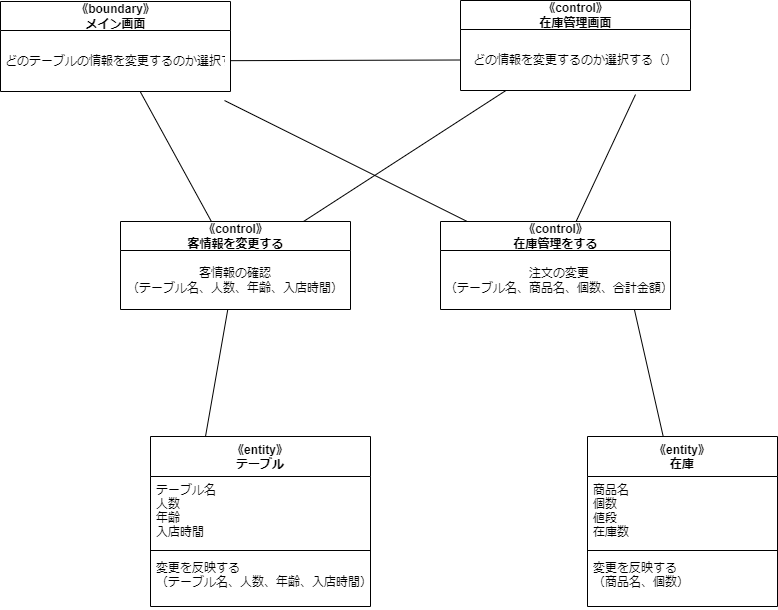

The diagram above was exported from draw.io. Its source (the exported page's mxGraphModel, read from the mxfile embedded in the PNG):
<mxGraphModel dx="897" dy="1785" grid="1" gridSize="10" guides="1" tooltips="1" connect="1" arrows="1" fold="1" page="1" pageScale="1" pageWidth="827" pageHeight="1169" math="0" shadow="0">
  <root>
    <mxCell id="0" />
    <mxCell id="1" parent="0" />
    <mxCell id="8" value="《entity》&#10;テーブル" style="swimlane;fontStyle=1;align=center;verticalAlign=top;childLayout=stackLayout;horizontal=1;startSize=40;horizontalStack=0;resizeParent=1;resizeParentMax=0;resizeLast=0;collapsible=1;marginBottom=0;" parent="1" vertex="1">
      <mxGeometry x="200" y="185" width="220" height="170" as="geometry" />
    </mxCell>
    <mxCell id="9" value="テーブル名&#10;人数&#10;年齢&#10;入店時間" style="text;strokeColor=none;fillColor=none;align=left;verticalAlign=top;spacingLeft=4;spacingRight=4;overflow=hidden;rotatable=0;points=[[0,0.5],[1,0.5]];portConstraint=eastwest;" parent="8" vertex="1">
      <mxGeometry y="40" width="220" height="70" as="geometry" />
    </mxCell>
    <mxCell id="10" value="" style="line;strokeWidth=1;fillColor=none;align=left;verticalAlign=middle;spacingTop=-1;spacingLeft=3;spacingRight=3;rotatable=0;labelPosition=right;points=[];portConstraint=eastwest;strokeColor=inherit;" parent="8" vertex="1">
      <mxGeometry y="110" width="220" height="8" as="geometry" />
    </mxCell>
    <mxCell id="11" value="変更を反映する&#10;（テーブル名、人数、年齢、入店時間）、" style="text;strokeColor=none;fillColor=none;align=left;verticalAlign=top;spacingLeft=4;spacingRight=4;overflow=hidden;rotatable=0;points=[[0,0.5],[1,0.5]];portConstraint=eastwest;" parent="8" vertex="1">
      <mxGeometry y="118" width="220" height="52" as="geometry" />
    </mxCell>
    <mxCell id="16" style="edgeStyle=none;html=1;entryX=0.25;entryY=0;entryDx=0;entryDy=0;endArrow=none;endFill=0;" parent="1" source="17" target="8" edge="1">
      <mxGeometry relative="1" as="geometry" />
    </mxCell>
    <mxCell id="17" value="《control》&lt;br&gt;客情報を変更する" style="swimlane;fontStyle=1;align=center;verticalAlign=middle;childLayout=stackLayout;horizontal=1;startSize=29;horizontalStack=0;resizeParent=1;resizeParentMax=0;resizeLast=0;collapsible=0;marginBottom=0;html=1;" parent="1" vertex="1">
      <mxGeometry x="170" y="-30" width="230" height="88" as="geometry" />
    </mxCell>
    <mxCell id="18" value="客情報の確認&lt;br&gt;（テーブル名、人数、年齢、入店時間）" style="text;html=1;strokeColor=none;fillColor=none;align=center;verticalAlign=middle;spacingLeft=4;spacingRight=4;overflow=hidden;rotatable=0;points=[[0,0.5],[1,0.5]];portConstraint=eastwest;" parent="17" vertex="1">
      <mxGeometry y="29" width="230" height="59" as="geometry" />
    </mxCell>
    <mxCell id="19" style="edgeStyle=none;html=1;endArrow=none;endFill=0;" parent="1" source="20" target="17" edge="1">
      <mxGeometry relative="1" as="geometry" />
    </mxCell>
    <mxCell id="20" value="《boundary》&lt;br&gt;メイン画面" style="swimlane;fontStyle=1;align=center;verticalAlign=middle;childLayout=stackLayout;horizontal=1;startSize=29;horizontalStack=0;resizeParent=1;resizeParentMax=0;resizeLast=0;collapsible=0;marginBottom=0;html=1;" parent="1" vertex="1">
      <mxGeometry x="50" y="-250" width="230" height="90" as="geometry" />
    </mxCell>
    <mxCell id="21" value="どのテーブルの情報を変更するのか選択する（）" style="text;html=1;strokeColor=none;fillColor=none;align=center;verticalAlign=middle;spacingLeft=4;spacingRight=4;overflow=hidden;rotatable=0;points=[[0,0.5],[1,0.5]];portConstraint=eastwest;" parent="20" vertex="1">
      <mxGeometry y="29" width="230" height="61" as="geometry" />
    </mxCell>
    <mxCell id="22" style="edgeStyle=none;html=1;endArrow=none;endFill=0;" parent="1" source="23" target="17" edge="1">
      <mxGeometry relative="1" as="geometry" />
    </mxCell>
    <mxCell id="23" value="《control》&lt;br&gt;在庫管理画面" style="swimlane;fontStyle=1;align=center;verticalAlign=middle;childLayout=stackLayout;horizontal=1;startSize=29;horizontalStack=0;resizeParent=1;resizeParentMax=0;resizeLast=0;collapsible=0;marginBottom=0;html=1;" parent="1" vertex="1">
      <mxGeometry x="510" y="-251" width="230" height="90" as="geometry" />
    </mxCell>
    <mxCell id="24" value="どの情報を変更するのか選択する（）" style="text;html=1;strokeColor=none;fillColor=none;align=center;verticalAlign=middle;spacingLeft=4;spacingRight=4;overflow=hidden;rotatable=0;points=[[0,0.5],[1,0.5]];portConstraint=eastwest;" parent="23" vertex="1">
      <mxGeometry y="29" width="230" height="61" as="geometry" />
    </mxCell>
    <mxCell id="28" style="edgeStyle=none;html=1;entryX=0;entryY=0.5;entryDx=0;entryDy=0;endArrow=none;endFill=0;" parent="1" source="21" target="24" edge="1">
      <mxGeometry relative="1" as="geometry" />
    </mxCell>
    <mxCell id="42" style="edgeStyle=none;html=1;entryX=0.974;entryY=1.148;entryDx=0;entryDy=0;entryPerimeter=0;endArrow=none;endFill=0;" parent="1" source="30" target="21" edge="1">
      <mxGeometry relative="1" as="geometry" />
    </mxCell>
    <mxCell id="43" style="edgeStyle=none;html=1;entryX=0.761;entryY=1.066;entryDx=0;entryDy=0;entryPerimeter=0;endArrow=none;endFill=0;" parent="1" source="30" target="24" edge="1">
      <mxGeometry relative="1" as="geometry" />
    </mxCell>
    <mxCell id="30" value="《control》&lt;br&gt;在庫管理をする" style="swimlane;fontStyle=1;align=center;verticalAlign=middle;childLayout=stackLayout;horizontal=1;startSize=29;horizontalStack=0;resizeParent=1;resizeParentMax=0;resizeLast=0;collapsible=0;marginBottom=0;html=1;" parent="1" vertex="1">
      <mxGeometry x="490" y="-30" width="230" height="88" as="geometry" />
    </mxCell>
    <mxCell id="31" value="注文の変更&lt;br&gt;（テーブル名、商品名、個数、合計金額）" style="text;html=1;strokeColor=none;fillColor=none;align=center;verticalAlign=middle;spacingLeft=4;spacingRight=4;overflow=hidden;rotatable=0;points=[[0,0.5],[1,0.5]];portConstraint=eastwest;" parent="30" vertex="1">
      <mxGeometry y="29" width="230" height="59" as="geometry" />
    </mxCell>
    <mxCell id="40" style="edgeStyle=none;html=1;entryX=0.843;entryY=1;entryDx=0;entryDy=0;entryPerimeter=0;endArrow=none;endFill=0;" parent="1" source="32" target="31" edge="1">
      <mxGeometry relative="1" as="geometry" />
    </mxCell>
    <mxCell id="32" value="《entity》&#10;在庫" style="swimlane;fontStyle=1;align=center;verticalAlign=top;childLayout=stackLayout;horizontal=1;startSize=40;horizontalStack=0;resizeParent=1;resizeParentMax=0;resizeLast=0;collapsible=1;marginBottom=0;" parent="1" vertex="1">
      <mxGeometry x="637" y="185" width="190" height="170" as="geometry" />
    </mxCell>
    <mxCell id="33" value="商品名&#10;個数&#10;値段&#10;在庫数" style="text;strokeColor=none;fillColor=none;align=left;verticalAlign=top;spacingLeft=4;spacingRight=4;overflow=hidden;rotatable=0;points=[[0,0.5],[1,0.5]];portConstraint=eastwest;" parent="32" vertex="1">
      <mxGeometry y="40" width="190" height="70" as="geometry" />
    </mxCell>
    <mxCell id="34" value="" style="line;strokeWidth=1;fillColor=none;align=left;verticalAlign=middle;spacingTop=-1;spacingLeft=3;spacingRight=3;rotatable=0;labelPosition=right;points=[];portConstraint=eastwest;strokeColor=inherit;" parent="32" vertex="1">
      <mxGeometry y="110" width="190" height="8" as="geometry" />
    </mxCell>
    <mxCell id="35" value="変更を反映する&#10;（商品名、個数）" style="text;strokeColor=none;fillColor=none;align=left;verticalAlign=top;spacingLeft=4;spacingRight=4;overflow=hidden;rotatable=0;points=[[0,0.5],[1,0.5]];portConstraint=eastwest;" parent="32" vertex="1">
      <mxGeometry y="118" width="190" height="52" as="geometry" />
    </mxCell>
  </root>
</mxGraphModel>